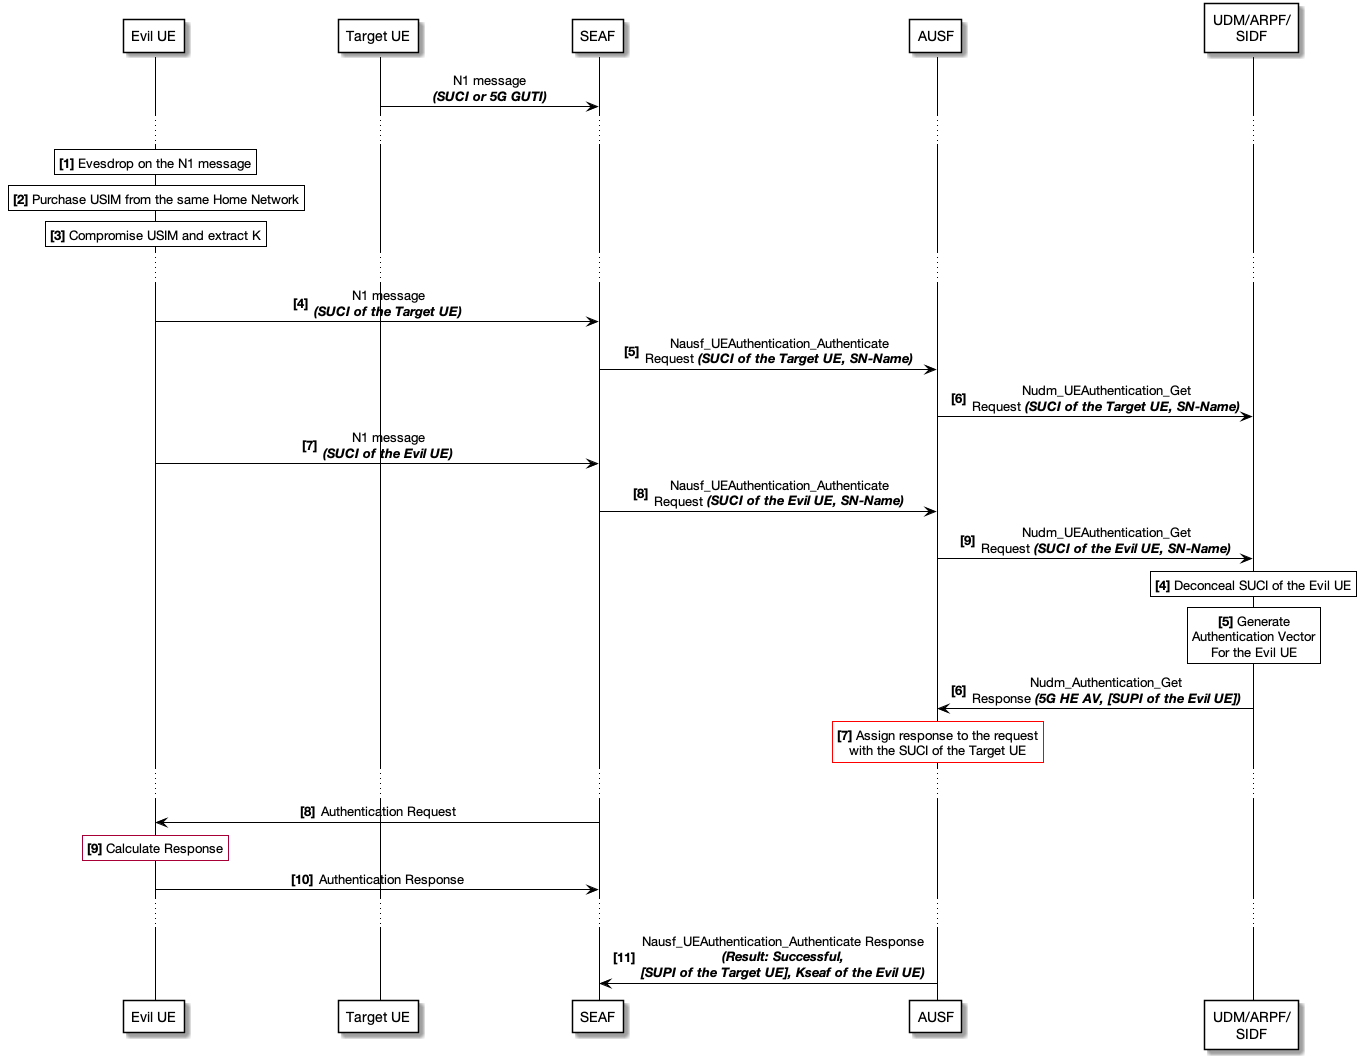

The diagram above was rendered by PlantUML. Its source (embedded in the PNG):
@startuml

skinparam SequenceMessageAlignment center
skinparam SequenceArrowColor Black
skinparam SequenceLifeLineBorderColor Black

skinparam NoteTextAlignment center
skinparam NoteBackgroundColor White
skinparam NoteBorderColor<<black>> Black
skinparam NoteBorderColor<<red>> Red

skinparam ParticipantPadding 70
skinparam ParticipantBorderColor Black
skinparam ParticipantBackgroundColor White

skinparam Padding 1
skinparam Shadowing<<note>> false
skinparam DefaultFontName Helvetica Neue


participant "Evil UE" as evilUE
participant "Target UE" as UE
participant SEAF
participant AUSF
participant "UDM/ARPF/\nSIDF" as UDM


UE -> SEAF : N1 message\n//**(SUCI or 5G GUTI)**//

...

rnote <<note>> <<black>> over evilUE
**[1]** Evesdrop on the N1 message
end note

rnote <<note>> <<black>> over evilUE
**[2]** Purchase USIM from the same Home Network
end note

rnote <<note>> <<black>> over evilUE
**[3]** Compromise USIM and extract K
end note

...

autonumber 4 "<b>[0]"

evilUE -> SEAF : N1 message\n//**(SUCI of the Target UE)**//

SEAF -> AUSF : Nausf_UEAuthentication_Authenticate\nRequest //**(SUCI of the Target UE, SN-Name)**//

AUSF -> UDM : Nudm_UEAuthentication_Get\nRequest //**(SUCI of the Target UE, SN-Name)**//

evilUE -> SEAF : N1 message\n//**(SUCI of the Evil UE)**//

SEAF -> AUSF : Nausf_UEAuthentication_Authenticate\nRequest //**(SUCI of the Evil UE, SN-Name)**//

AUSF -> UDM : Nudm_UEAuthentication_Get\nRequest //**(SUCI of the Evil UE, SN-Name)**//

rnote <<note>> <<black>> over UDM
**[4]** Deconceal SUCI of the Evil UE
end note

rnote <<note>> <<black>> over UDM
**[5]** Generate
Authentication Vector
For the Evil UE
End note

autonumber 6 "<b>[0]"

UDM -> AUSF : Nudm_Authentication_Get\nResponse //**(5G HE AV, [SUPI of the Evil UE])**//

rnote <<note>> <<red>> over AUSF
**[7]** Assign response to the request
with the SUCI of the Target UE
end note

...

autonumber 8 "<b>[0]"

SEAF -> evilUE : Authentication Request

rnote <<note>> over evilUE
**[9]** Calculate Response
end note

autonumber 10 "<b>[0]"

evilUE -> SEAF : Authentication Response

...

AUSF -> SEAF : Nausf_UEAuthentication_Authenticate Response\n//**(Result: Successful,**//\n//**[SUPI of the Target UE], Kseaf of the Evil UE)**//

@enduml